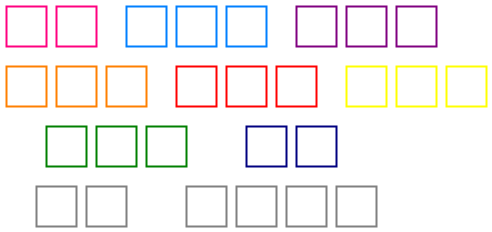

The diagram above was exported from draw.io. Its source (the exported page's mxGraphModel, read from the mxfile embedded in the PNG):
<mxGraphModel dx="1050" dy="566" grid="1" gridSize="10" guides="1" tooltips="1" connect="1" arrows="1" fold="1" page="1" pageScale="1" pageWidth="827" pageHeight="1169" math="0" shadow="0">
  <root>
    <mxCell id="0" />
    <mxCell id="1" parent="0" />
    <mxCell id="6p03_TqAR5kZAwVqfhqm-1" value="" style="whiteSpace=wrap;html=1;aspect=fixed;strokeWidth=2;strokeColor=#FF0080;" vertex="1" parent="1">
      <mxGeometry x="200" y="80" width="40" height="40" as="geometry" />
    </mxCell>
    <mxCell id="6p03_TqAR5kZAwVqfhqm-2" value="" style="whiteSpace=wrap;html=1;aspect=fixed;strokeWidth=2;strokeColor=#FF0080;" vertex="1" parent="1">
      <mxGeometry x="250" y="80" width="40" height="40" as="geometry" />
    </mxCell>
    <mxCell id="6p03_TqAR5kZAwVqfhqm-3" value="" style="whiteSpace=wrap;html=1;aspect=fixed;strokeWidth=2;strokeColor=#0080ff;" vertex="1" parent="1">
      <mxGeometry x="320" y="80" width="40" height="40" as="geometry" />
    </mxCell>
    <mxCell id="6p03_TqAR5kZAwVqfhqm-4" value="" style="whiteSpace=wrap;html=1;aspect=fixed;strokeWidth=2;strokeColor=#0080ff;" vertex="1" parent="1">
      <mxGeometry x="370" y="80" width="40" height="40" as="geometry" />
    </mxCell>
    <mxCell id="6p03_TqAR5kZAwVqfhqm-5" value="" style="whiteSpace=wrap;html=1;aspect=fixed;strokeWidth=2;strokeColor=#0080ff;" vertex="1" parent="1">
      <mxGeometry x="420" y="80" width="40" height="40" as="geometry" />
    </mxCell>
    <mxCell id="6p03_TqAR5kZAwVqfhqm-6" value="" style="whiteSpace=wrap;html=1;aspect=fixed;strokeWidth=2;strokeColor=#800080;" vertex="1" parent="1">
      <mxGeometry x="490" y="80" width="40" height="40" as="geometry" />
    </mxCell>
    <mxCell id="6p03_TqAR5kZAwVqfhqm-7" value="" style="whiteSpace=wrap;html=1;aspect=fixed;strokeWidth=2;strokeColor=#800080;" vertex="1" parent="1">
      <mxGeometry x="540" y="80" width="40" height="40" as="geometry" />
    </mxCell>
    <mxCell id="6p03_TqAR5kZAwVqfhqm-8" value="" style="whiteSpace=wrap;html=1;aspect=fixed;strokeWidth=2;strokeColor=#800080;" vertex="1" parent="1">
      <mxGeometry x="590" y="80" width="40" height="40" as="geometry" />
    </mxCell>
    <mxCell id="6p03_TqAR5kZAwVqfhqm-9" value="" style="whiteSpace=wrap;html=1;aspect=fixed;strokeWidth=2;strokeColor=#ff8000;" vertex="1" parent="1">
      <mxGeometry x="200" y="140" width="40" height="40" as="geometry" />
    </mxCell>
    <mxCell id="6p03_TqAR5kZAwVqfhqm-10" value="" style="whiteSpace=wrap;html=1;aspect=fixed;strokeWidth=2;strokeColor=#ff8000;" vertex="1" parent="1">
      <mxGeometry x="250" y="140" width="40" height="40" as="geometry" />
    </mxCell>
    <mxCell id="6p03_TqAR5kZAwVqfhqm-11" value="" style="whiteSpace=wrap;html=1;aspect=fixed;strokeWidth=2;strokeColor=#ff8000;" vertex="1" parent="1">
      <mxGeometry x="300" y="140" width="40" height="40" as="geometry" />
    </mxCell>
    <mxCell id="6p03_TqAR5kZAwVqfhqm-12" value="" style="whiteSpace=wrap;html=1;aspect=fixed;strokeWidth=2;strokeColor=#ff0000;" vertex="1" parent="1">
      <mxGeometry x="370" y="140" width="40" height="40" as="geometry" />
    </mxCell>
    <mxCell id="6p03_TqAR5kZAwVqfhqm-13" value="" style="whiteSpace=wrap;html=1;aspect=fixed;strokeWidth=2;strokeColor=#ff0000;" vertex="1" parent="1">
      <mxGeometry x="420" y="140" width="40" height="40" as="geometry" />
    </mxCell>
    <mxCell id="6p03_TqAR5kZAwVqfhqm-14" value="" style="whiteSpace=wrap;html=1;aspect=fixed;strokeWidth=2;strokeColor=#ff0000;" vertex="1" parent="1">
      <mxGeometry x="470" y="140" width="40" height="40" as="geometry" />
    </mxCell>
    <mxCell id="6p03_TqAR5kZAwVqfhqm-15" value="" style="whiteSpace=wrap;html=1;aspect=fixed;strokeWidth=2;strokeColor=#ffff00;" vertex="1" parent="1">
      <mxGeometry x="540" y="140" width="40" height="40" as="geometry" />
    </mxCell>
    <mxCell id="6p03_TqAR5kZAwVqfhqm-16" value="" style="whiteSpace=wrap;html=1;aspect=fixed;strokeWidth=2;strokeColor=#ffff00;" vertex="1" parent="1">
      <mxGeometry x="590" y="140" width="40" height="40" as="geometry" />
    </mxCell>
    <mxCell id="6p03_TqAR5kZAwVqfhqm-18" value="" style="whiteSpace=wrap;html=1;aspect=fixed;strokeWidth=2;strokeColor=#ffff00;" vertex="1" parent="1">
      <mxGeometry x="640" y="140" width="40" height="40" as="geometry" />
    </mxCell>
    <mxCell id="6p03_TqAR5kZAwVqfhqm-19" value="" style="whiteSpace=wrap;html=1;aspect=fixed;strokeWidth=2;strokeColor=#008000;" vertex="1" parent="1">
      <mxGeometry x="240" y="200" width="40" height="40" as="geometry" />
    </mxCell>
    <mxCell id="6p03_TqAR5kZAwVqfhqm-21" value="" style="whiteSpace=wrap;html=1;aspect=fixed;strokeWidth=2;strokeColor=#008000;" vertex="1" parent="1">
      <mxGeometry x="290" y="200" width="40" height="40" as="geometry" />
    </mxCell>
    <mxCell id="6p03_TqAR5kZAwVqfhqm-22" value="" style="whiteSpace=wrap;html=1;aspect=fixed;strokeWidth=2;strokeColor=#008000;" vertex="1" parent="1">
      <mxGeometry x="340" y="200" width="40" height="40" as="geometry" />
    </mxCell>
    <mxCell id="6p03_TqAR5kZAwVqfhqm-23" value="" style="whiteSpace=wrap;html=1;aspect=fixed;strokeWidth=2;strokeColor=#000080;" vertex="1" parent="1">
      <mxGeometry x="440" y="200" width="40" height="40" as="geometry" />
    </mxCell>
    <mxCell id="6p03_TqAR5kZAwVqfhqm-25" value="" style="whiteSpace=wrap;html=1;aspect=fixed;strokeWidth=2;strokeColor=#000080;" vertex="1" parent="1">
      <mxGeometry x="490" y="200" width="40" height="40" as="geometry" />
    </mxCell>
    <mxCell id="6p03_TqAR5kZAwVqfhqm-26" value="" style="whiteSpace=wrap;html=1;aspect=fixed;strokeWidth=2;strokeColor=#808080;" vertex="1" parent="1">
      <mxGeometry x="230" y="260" width="40" height="40" as="geometry" />
    </mxCell>
    <mxCell id="6p03_TqAR5kZAwVqfhqm-28" value="" style="whiteSpace=wrap;html=1;aspect=fixed;strokeWidth=2;strokeColor=#808080;" vertex="1" parent="1">
      <mxGeometry x="280" y="260" width="40" height="40" as="geometry" />
    </mxCell>
    <mxCell id="6p03_TqAR5kZAwVqfhqm-29" value="" style="whiteSpace=wrap;html=1;aspect=fixed;strokeWidth=2;strokeColor=#808080;" vertex="1" parent="1">
      <mxGeometry x="380" y="260" width="40" height="40" as="geometry" />
    </mxCell>
    <mxCell id="6p03_TqAR5kZAwVqfhqm-30" value="" style="whiteSpace=wrap;html=1;aspect=fixed;strokeWidth=2;strokeColor=#808080;" vertex="1" parent="1">
      <mxGeometry x="430" y="260" width="40" height="40" as="geometry" />
    </mxCell>
    <mxCell id="6p03_TqAR5kZAwVqfhqm-31" value="" style="whiteSpace=wrap;html=1;aspect=fixed;strokeWidth=2;strokeColor=#808080;" vertex="1" parent="1">
      <mxGeometry x="480" y="260" width="40" height="40" as="geometry" />
    </mxCell>
    <mxCell id="6p03_TqAR5kZAwVqfhqm-32" value="" style="whiteSpace=wrap;html=1;aspect=fixed;strokeWidth=2;strokeColor=#808080;" vertex="1" parent="1">
      <mxGeometry x="530" y="260" width="40" height="40" as="geometry" />
    </mxCell>
  </root>
</mxGraphModel>